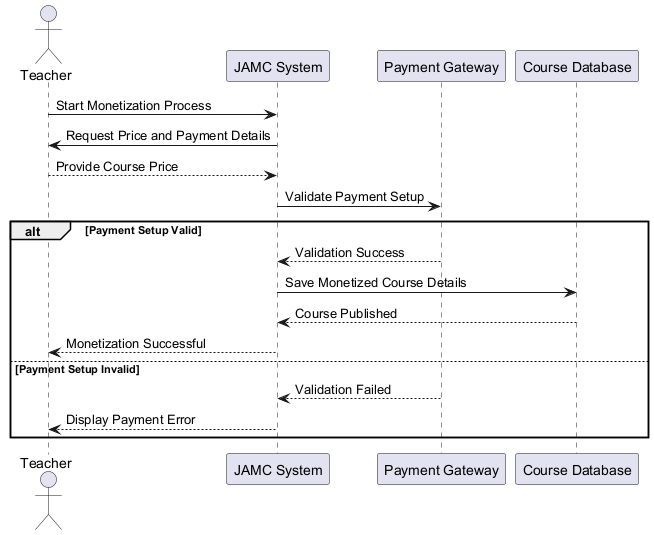

The diagram above was rendered by PlantUML. Its source (embedded in the PNG):
@startuml
actor Teacher
participant "JAMC System" as System
participant "Payment Gateway" as Payment
participant "Course Database" as DB

Teacher -> System: Start Monetization Process
System -> Teacher: Request Price and Payment Details
Teacher --> System: Provide Course Price
System -> Payment: Validate Payment Setup
alt Payment Setup Valid
    Payment --> System: Validation Success
    System -> DB: Save Monetized Course Details
    DB --> System: Course Published
    System --> Teacher: Monetization Successful
else Payment Setup Invalid
    Payment --> System: Validation Failed
    System --> Teacher: Display Payment Error
end
@enduml